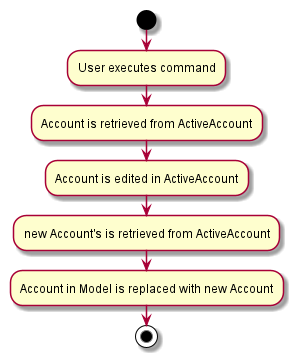

The diagram above was rendered by PlantUML. Its source (embedded in the PNG):
@startuml
start
:User executes command;


:Account is retrieved from ActiveAccount;
:Account is edited in ActiveAccount;
:new Account's is retrieved from ActiveAccount;
:Account in Model is replaced with new Account;

stop
@enduml